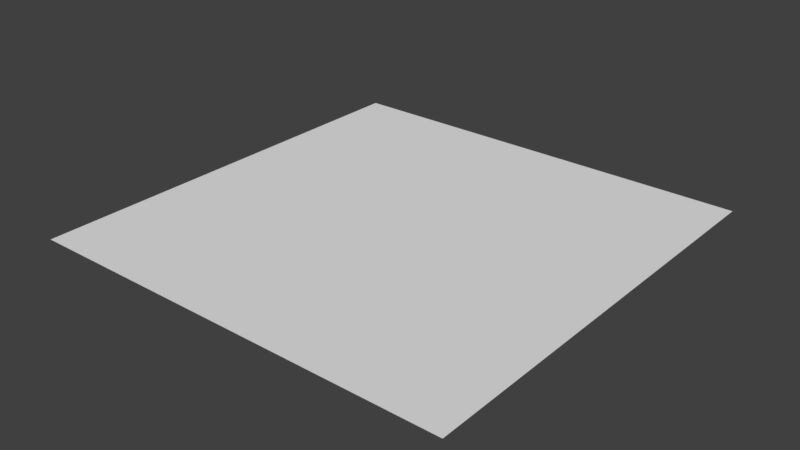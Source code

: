 # Source: Plane.blend  (saved by Blender 2.78.0; exported with 4.5.12 LTS)
import bpy
from mathutils import Matrix  # noqa: F401  (used for matrix-valued properties, if any)

bpy.ops.wm.read_factory_settings(use_empty=True)
scene = bpy.context.scene
scene.name = 'Scene'

# ---- collections
col_collection_1 = bpy.data.collections.new('Collection 1'); scene.collection.children.link(col_collection_1)

# ---- world
world_world = bpy.data.worlds.new('World'); scene.world = world_world
world_world.color = (0.05088, 0.05088, 0.05088)
world_world.use_sun_shadow = False
world_world.sun_shadow_jitter_overblur = 0.0
world_world.cycles.sampling_method = 'MANUAL'

# ---- meshes
me_plane = bpy.data.meshes.new('Plane')
me_plane.from_pydata([(-1.0, -1.0, 0.0), (1.0, -1.0, 0.0), (-1.0, 1.0, 0.0), (1.0, 1.0, 0.0)], [], [(0, 1, 3, 2)])
me_plane.use_remesh_preserve_volume = False
me_plane.use_remesh_preserve_attributes = False
me_plane.use_mirror_vertex_groups = False
me_plane.update()

# ---- objects
ob_plane = bpy.data.objects.new('Plane', me_plane)

# ---- transforms, parenting, visibility, modifiers, constraints
ob_plane.location = (0.0, 0.0, 0.0)
ob_plane.lineart.crease_threshold = 0.0

# ---- collection membership
col_collection_1.objects.link(ob_plane)

# ---- scene / render settings (as saved in the file)
scene.frame_start = 1; scene.frame_end = 250; scene.frame_set(1)
scene.render.engine = 'BLENDER_EEVEE_NEXT'
scene.render.resolution_percentage = 50
scene.render.dither_intensity = 0.0
scene.cycles.use_denoising = False
scene.cycles.samples = 128
scene.cycles.sampling_pattern = 'TABULATED_SOBOL'
scene.cycles.light_sampling_threshold = 0.0
scene.cycles.use_adaptive_sampling = False
scene.cycles.use_light_tree = False
scene.cycles.blur_glossy = 0.0
scene.cycles.sample_clamp_indirect = 0.0
scene.view_settings.view_transform = 'Standard'
bpy.context.view_layer.update()

# ---- added for rendering (the .blend has no active camera and no usable light): camera, sun
cam_auto = bpy.data.cameras.new('AutoCamera')
cam_auto.lens = 50.0
cam_auto.sensor_width = 36.0
cam_auto.clip_end = 1000.0
ob_auto_camera = bpy.data.objects.new('AutoCamera', cam_auto)
scene.collection.objects.link(ob_auto_camera)
ob_auto_camera.location = (2.61693, -3.14032, 2.09354)
ob_auto_camera.rotation_euler = (1.09748, -7.21219e-08, 0.694738)
scene.camera = ob_auto_camera
light_auto_sun = bpy.data.lights.new('AutoSun', 'SUN')
light_auto_sun.energy = 3.0
light_auto_sun.angle = 0.0523599
ob_auto_sun = bpy.data.objects.new('AutoSun', light_auto_sun)
scene.collection.objects.link(ob_auto_sun)
ob_auto_sun.rotation_euler = (0.872665, 0.174533, 0.523599)
bpy.context.view_layer.update()
